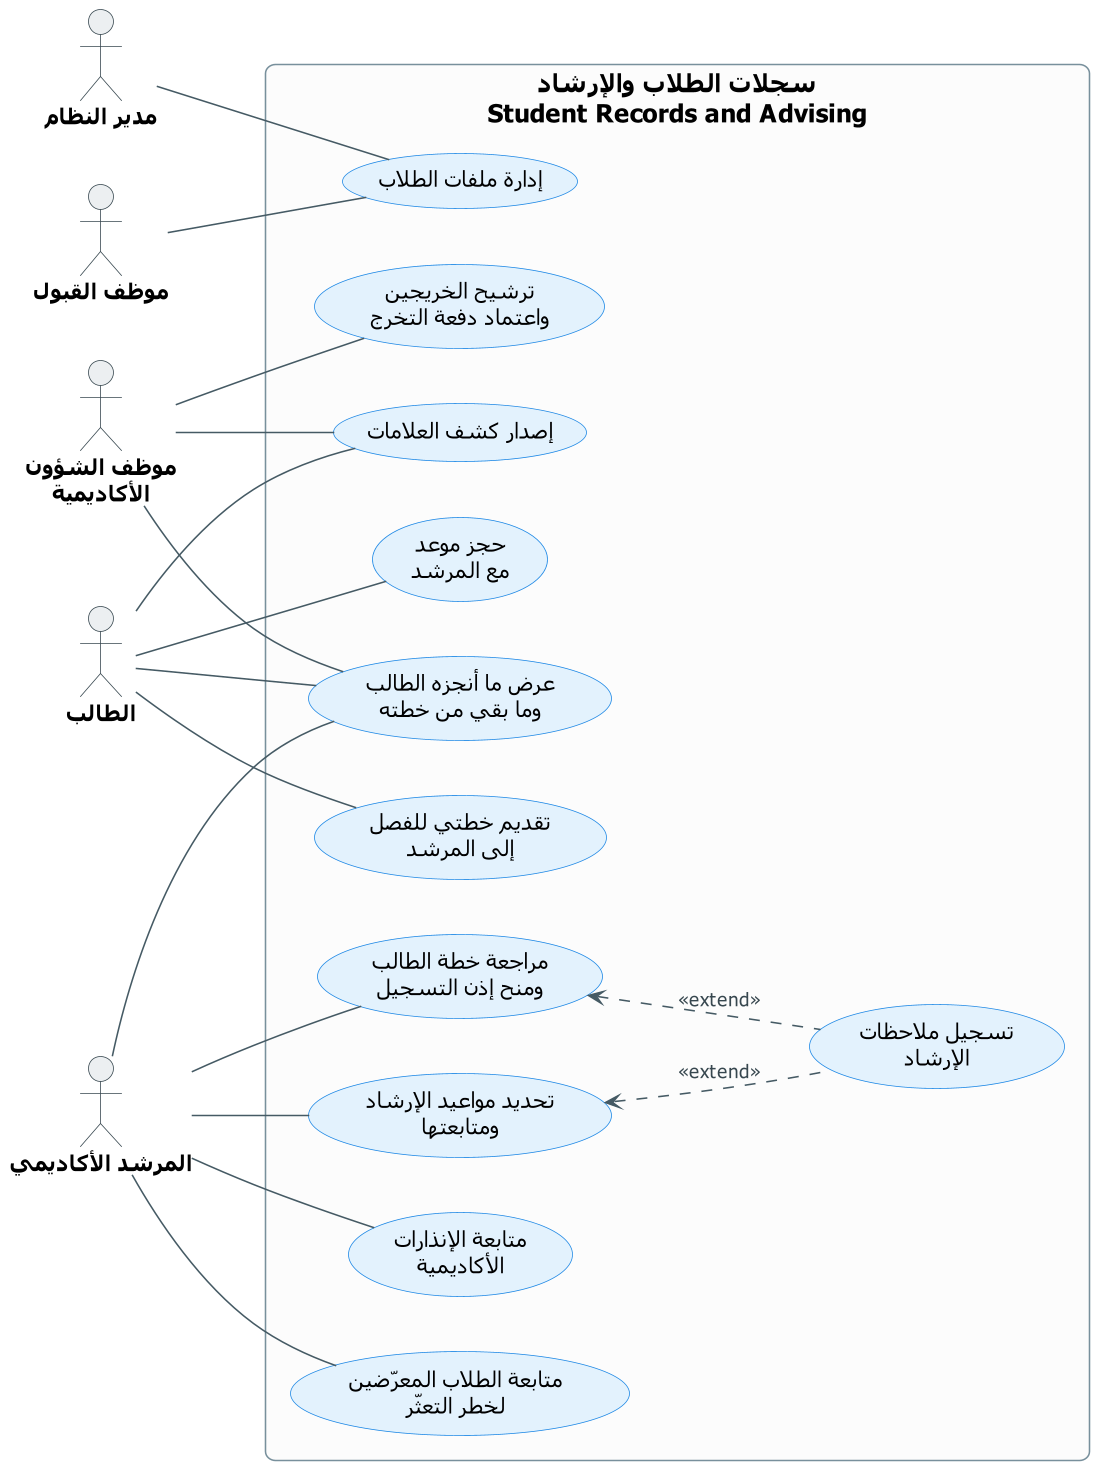

The diagram above was rendered by PlantUML. Its source (embedded in the PNG):
@startuml UCD-10-records-advising
' ===== النمط الموحّد (انسخه مع المخطط) =====
skinparam dpi 150
skinparam defaultFontName Tahoma
skinparam shadowing false
skinparam roundcorner 12
skinparam defaultTextAlignment center
skinparam ArrowColor #455A64
skinparam ArrowFontSize 12
skinparam ArrowFontColor #37474F
skinparam actor {
  BorderColor #37474F
  BackgroundColor #ECEFF1
  FontSize 14
  FontStyle bold
}
skinparam usecase {
  BackgroundColor #E3F2FD
  BorderColor #1E88E5
  FontSize 14
}
skinparam rectangle {
  BackgroundColor #FCFCFC
  BorderColor #78909C
  FontSize 16
  FontStyle bold
}
skinparam note {
  BackgroundColor #FFF8E1
  BorderColor #FFB300
  FontSize 12
}
left to right direction
' ===== المخطط =====

actor "مدير النظام" as ADM
actor "موظف القبول" as ADO
actor "موظف الشؤون\nالأكاديمية" as ACO
actor "الطالب" as STU
actor "المرشد الأكاديمي" as ADV

rectangle "سجلات الطلاب والإرشاد\nStudent Records and Advising" {
  usecase "إدارة ملفات الطلاب" as RECORDS
  usecase "ترشيح الخريجين\nواعتماد دفعة التخرج" as GRAD
  usecase "إصدار كشف العلامات" as TRANSCRIPT
  usecase "عرض ما أنجزه الطالب\nوما بقي من خطته" as AUDIT
  usecase "تقديم خطتي للفصل\nإلى المرشد" as SUBMITPLAN
  usecase "حجز موعد\nمع المرشد" as BOOK
  usecase "مراجعة خطة الطالب\nومنح إذن التسجيل" as REVIEWPLAN
  usecase "تحديد مواعيد الإرشاد\nومتابعتها" as SLOTS
  usecase "متابعة الإنذارات\nالأكاديمية" as WARN
  usecase "متابعة الطلاب المعرّضين\nلخطر التعثّر" as RISK
  usecase "تسجيل ملاحظات\nالإرشاد" as NOTES
}

ADM -- RECORDS
ADO -- RECORDS
ACO -- GRAD
ACO -- TRANSCRIPT
ACO -- AUDIT
STU -- TRANSCRIPT
STU -- AUDIT
STU -- SUBMITPLAN
STU -- BOOK
ADV -- AUDIT
ADV -- REVIEWPLAN
ADV -- SLOTS
ADV -- WARN
ADV -- RISK

REVIEWPLAN <.. NOTES : <<extend>>
SLOTS <.. NOTES : <<extend>>
@enduml